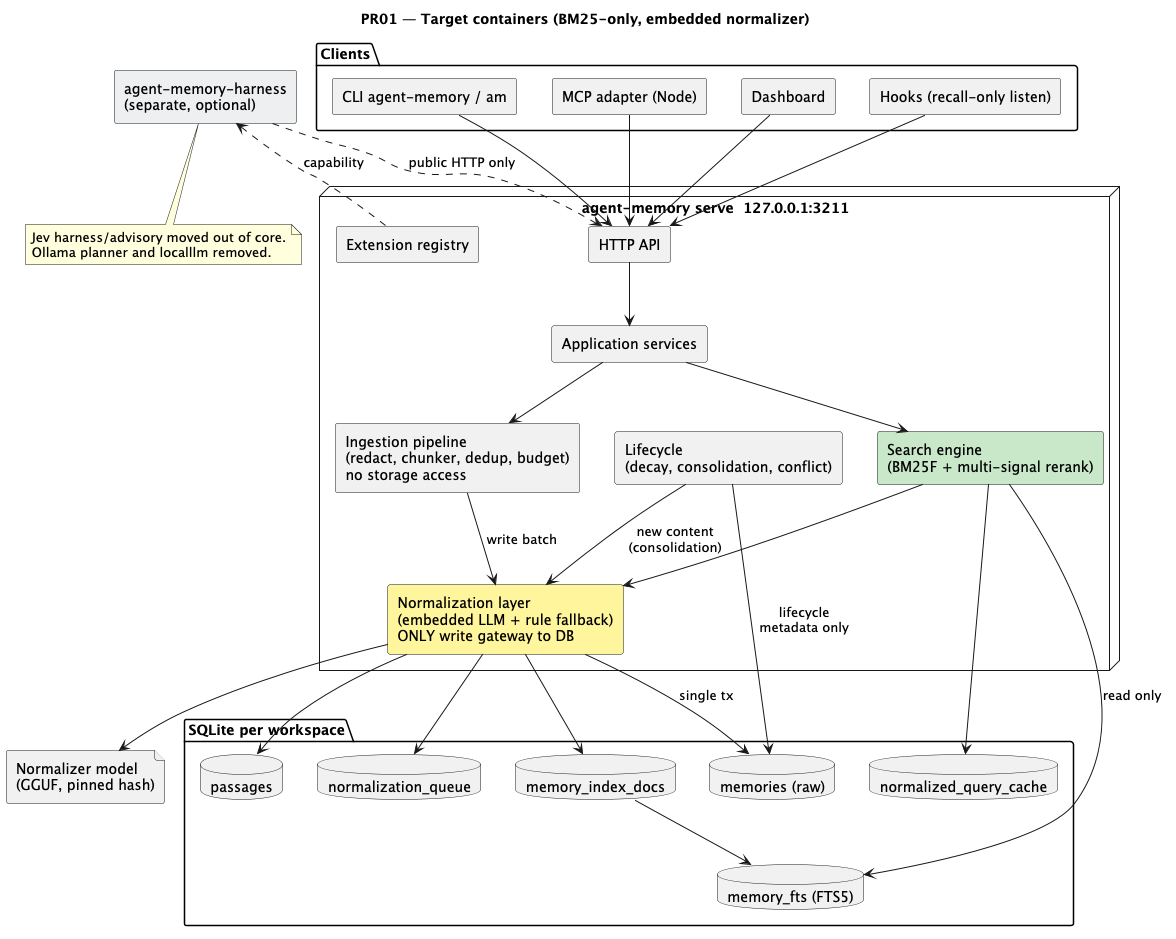

The diagram above was rendered by PlantUML. Its source (embedded in the PNG):
@startuml 01-target-containers
title PR01 — Target containers (BM25-only, embedded normalizer)
skinparam componentStyle rectangle

package "Clients" {
  [CLI agent-memory / am] as CLI
  [MCP adapter (Node)] as MCP
  [Dashboard] as Dash
  [Hooks (recall-only listen)] as Hooks
}

node "agent-memory serve  127.0.0.1:3211" {
  [HTTP API] as API
  [Application services] as App
  [Ingestion pipeline\n(redact, chunker, dedup, budget)\nno storage access] as Ingest
  [Normalization layer\n(embedded LLM + rule fallback)\nONLY write gateway to DB] as Norm #FFF59D
  [Search engine\n(BM25F + multi-signal rerank)] as Search #C8E6C9
  [Lifecycle\n(decay, consolidation, conflict)] as Life
  [Extension registry] as Ext
}

package "SQLite per workspace" {
  database "memories (raw)" as Mem
  database "memory_index_docs" as Docs
  database "memory_fts (FTS5)" as FTS
  database "passages" as Pass
  database "normalization_queue" as NQ
  database "normalized_query_cache" as QC
}

file "Normalizer model\n(GGUF, pinned hash)" as Model
[agent-memory-harness\n(separate, optional)] as Harness #ECEFF1

CLI --> API
MCP --> API
Dash --> API
Hooks --> API
API --> App
App --> Ingest
App --> Search
Ingest --> Norm : write batch
Search --> Norm
Norm --> Model
Norm --> Mem : single tx
Norm --> Docs
Norm --> Pass
Norm --> NQ
Docs --> FTS
Search --> FTS : read only
Search --> QC
Life --> Norm : new content\n(consolidation)
Life --> Mem : lifecycle\nmetadata only
Harness ..> API : public HTTP only
Ext ..> Harness : capability

note bottom of Harness
  Jev harness/advisory moved out of core.
  Ollama planner and localllm removed.
end note
@enduml